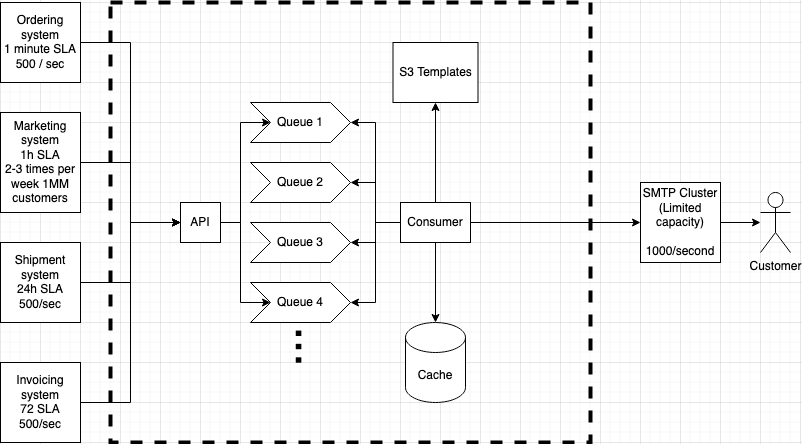

The diagram above was exported from draw.io. Its source (the exported page's mxGraphModel, read from the mxfile embedded in the PNG):
<mxGraphModel dx="1067" dy="655" grid="1" gridSize="10" guides="1" tooltips="1" connect="1" arrows="1" fold="1" page="1" pageScale="1" pageWidth="850" pageHeight="1100" math="0" shadow="0">
  <root>
    <mxCell id="0" />
    <mxCell id="1" parent="0" />
    <mxCell id="iC3ivqm_mp_m6xNgL1Iq-8" style="edgeStyle=orthogonalEdgeStyle;rounded=0;orthogonalLoop=1;jettySize=auto;html=1;entryX=0;entryY=0.5;entryDx=0;entryDy=0;" edge="1" parent="1" source="iC3ivqm_mp_m6xNgL1Iq-2" target="iC3ivqm_mp_m6xNgL1Iq-6">
      <mxGeometry relative="1" as="geometry" />
    </mxCell>
    <mxCell id="iC3ivqm_mp_m6xNgL1Iq-2" value="Ordering system&lt;br&gt;1 minute SLA&lt;br&gt;500 / sec" style="rounded=0;whiteSpace=wrap;html=1;" vertex="1" parent="1">
      <mxGeometry x="40" y="80" width="80" height="80" as="geometry" />
    </mxCell>
    <mxCell id="iC3ivqm_mp_m6xNgL1Iq-9" style="edgeStyle=orthogonalEdgeStyle;rounded=0;orthogonalLoop=1;jettySize=auto;html=1;entryX=0;entryY=0.5;entryDx=0;entryDy=0;" edge="1" parent="1" source="iC3ivqm_mp_m6xNgL1Iq-3" target="iC3ivqm_mp_m6xNgL1Iq-6">
      <mxGeometry relative="1" as="geometry" />
    </mxCell>
    <mxCell id="iC3ivqm_mp_m6xNgL1Iq-3" value="Marketing system&lt;br&gt;1h SLA&lt;br&gt;2-3 times per week 1MM customers" style="rounded=0;whiteSpace=wrap;html=1;" vertex="1" parent="1">
      <mxGeometry x="40" y="190" width="80" height="100" as="geometry" />
    </mxCell>
    <mxCell id="iC3ivqm_mp_m6xNgL1Iq-10" style="edgeStyle=orthogonalEdgeStyle;rounded=0;orthogonalLoop=1;jettySize=auto;html=1;entryX=0;entryY=0.5;entryDx=0;entryDy=0;" edge="1" parent="1" source="iC3ivqm_mp_m6xNgL1Iq-4" target="iC3ivqm_mp_m6xNgL1Iq-6">
      <mxGeometry relative="1" as="geometry" />
    </mxCell>
    <mxCell id="iC3ivqm_mp_m6xNgL1Iq-4" value="Shipment system&lt;br&gt;24h SLA&lt;br&gt;500/sec" style="rounded=0;whiteSpace=wrap;html=1;" vertex="1" parent="1">
      <mxGeometry x="40" y="320" width="80" height="80" as="geometry" />
    </mxCell>
    <mxCell id="iC3ivqm_mp_m6xNgL1Iq-11" style="edgeStyle=orthogonalEdgeStyle;rounded=0;orthogonalLoop=1;jettySize=auto;html=1;entryX=0;entryY=0.5;entryDx=0;entryDy=0;" edge="1" parent="1" source="iC3ivqm_mp_m6xNgL1Iq-5" target="iC3ivqm_mp_m6xNgL1Iq-6">
      <mxGeometry relative="1" as="geometry" />
    </mxCell>
    <mxCell id="iC3ivqm_mp_m6xNgL1Iq-5" value="Invoicing system&lt;br&gt;72 SLA&lt;br&gt;500/sec" style="rounded=0;whiteSpace=wrap;html=1;" vertex="1" parent="1">
      <mxGeometry x="40" y="440" width="80" height="80" as="geometry" />
    </mxCell>
    <mxCell id="iC3ivqm_mp_m6xNgL1Iq-7" value="" style="rounded=0;whiteSpace=wrap;html=1;fillColor=none;strokeWidth=4;dashed=1;" vertex="1" parent="1">
      <mxGeometry x="150" y="80" width="480" height="440" as="geometry" />
    </mxCell>
    <mxCell id="iC3ivqm_mp_m6xNgL1Iq-19" style="edgeStyle=orthogonalEdgeStyle;rounded=0;orthogonalLoop=1;jettySize=auto;html=1;entryX=0;entryY=0.5;entryDx=0;entryDy=0;" edge="1" parent="1" source="iC3ivqm_mp_m6xNgL1Iq-6" target="iC3ivqm_mp_m6xNgL1Iq-17">
      <mxGeometry relative="1" as="geometry">
        <Array as="points">
          <mxPoint x="280" y="300" />
          <mxPoint x="280" y="380" />
        </Array>
      </mxGeometry>
    </mxCell>
    <mxCell id="iC3ivqm_mp_m6xNgL1Iq-21" style="edgeStyle=orthogonalEdgeStyle;rounded=0;orthogonalLoop=1;jettySize=auto;html=1;entryX=0;entryY=0.5;entryDx=0;entryDy=0;" edge="1" parent="1" target="iC3ivqm_mp_m6xNgL1Iq-12">
      <mxGeometry relative="1" as="geometry">
        <mxPoint x="270" y="300" as="sourcePoint" />
        <Array as="points">
          <mxPoint x="280" y="300" />
          <mxPoint x="280" y="200" />
        </Array>
      </mxGeometry>
    </mxCell>
    <mxCell id="iC3ivqm_mp_m6xNgL1Iq-12" value="Queue 1" style="shape=step;perimeter=stepPerimeter;whiteSpace=wrap;html=1;fixedSize=1;" vertex="1" parent="1">
      <mxGeometry x="290" y="180" width="100" height="40" as="geometry" />
    </mxCell>
    <mxCell id="iC3ivqm_mp_m6xNgL1Iq-15" value="Queue 3" style="shape=step;perimeter=stepPerimeter;whiteSpace=wrap;html=1;fixedSize=1;" vertex="1" parent="1">
      <mxGeometry x="290" y="300" width="100" height="40" as="geometry" />
    </mxCell>
    <mxCell id="iC3ivqm_mp_m6xNgL1Iq-16" value="Queue 2" style="shape=step;perimeter=stepPerimeter;whiteSpace=wrap;html=1;fixedSize=1;" vertex="1" parent="1">
      <mxGeometry x="290" y="240" width="100" height="40" as="geometry" />
    </mxCell>
    <mxCell id="iC3ivqm_mp_m6xNgL1Iq-17" value="Queue 4" style="shape=step;perimeter=stepPerimeter;whiteSpace=wrap;html=1;fixedSize=1;" vertex="1" parent="1">
      <mxGeometry x="290" y="360" width="100" height="40" as="geometry" />
    </mxCell>
    <mxCell id="iC3ivqm_mp_m6xNgL1Iq-23" style="edgeStyle=orthogonalEdgeStyle;rounded=0;orthogonalLoop=1;jettySize=auto;html=1;entryX=1;entryY=0.5;entryDx=0;entryDy=0;" edge="1" parent="1" source="iC3ivqm_mp_m6xNgL1Iq-22" target="iC3ivqm_mp_m6xNgL1Iq-12">
      <mxGeometry relative="1" as="geometry" />
    </mxCell>
    <mxCell id="iC3ivqm_mp_m6xNgL1Iq-24" style="edgeStyle=orthogonalEdgeStyle;rounded=0;orthogonalLoop=1;jettySize=auto;html=1;entryX=1;entryY=0.5;entryDx=0;entryDy=0;" edge="1" parent="1" source="iC3ivqm_mp_m6xNgL1Iq-22" target="iC3ivqm_mp_m6xNgL1Iq-16">
      <mxGeometry relative="1" as="geometry" />
    </mxCell>
    <mxCell id="iC3ivqm_mp_m6xNgL1Iq-25" style="edgeStyle=orthogonalEdgeStyle;rounded=0;orthogonalLoop=1;jettySize=auto;html=1;entryX=1;entryY=0.5;entryDx=0;entryDy=0;" edge="1" parent="1" source="iC3ivqm_mp_m6xNgL1Iq-22" target="iC3ivqm_mp_m6xNgL1Iq-15">
      <mxGeometry relative="1" as="geometry" />
    </mxCell>
    <mxCell id="iC3ivqm_mp_m6xNgL1Iq-26" style="edgeStyle=orthogonalEdgeStyle;rounded=0;orthogonalLoop=1;jettySize=auto;html=1;entryX=1;entryY=0.5;entryDx=0;entryDy=0;" edge="1" parent="1" source="iC3ivqm_mp_m6xNgL1Iq-22" target="iC3ivqm_mp_m6xNgL1Iq-17">
      <mxGeometry relative="1" as="geometry" />
    </mxCell>
    <mxCell id="iC3ivqm_mp_m6xNgL1Iq-28" style="edgeStyle=orthogonalEdgeStyle;rounded=0;orthogonalLoop=1;jettySize=auto;html=1;" edge="1" parent="1" source="iC3ivqm_mp_m6xNgL1Iq-22" target="iC3ivqm_mp_m6xNgL1Iq-27">
      <mxGeometry relative="1" as="geometry" />
    </mxCell>
    <mxCell id="iC3ivqm_mp_m6xNgL1Iq-34" value="" style="edgeStyle=orthogonalEdgeStyle;rounded=0;orthogonalLoop=1;jettySize=auto;html=1;" edge="1" parent="1" source="iC3ivqm_mp_m6xNgL1Iq-22" target="iC3ivqm_mp_m6xNgL1Iq-33">
      <mxGeometry relative="1" as="geometry" />
    </mxCell>
    <mxCell id="iC3ivqm_mp_m6xNgL1Iq-36" value="" style="edgeStyle=orthogonalEdgeStyle;rounded=0;orthogonalLoop=1;jettySize=auto;html=1;" edge="1" parent="1" source="iC3ivqm_mp_m6xNgL1Iq-22" target="iC3ivqm_mp_m6xNgL1Iq-35">
      <mxGeometry relative="1" as="geometry" />
    </mxCell>
    <mxCell id="iC3ivqm_mp_m6xNgL1Iq-22" value="Consumer " style="rounded=0;whiteSpace=wrap;html=1;" vertex="1" parent="1">
      <mxGeometry x="440" y="280" width="70" height="40" as="geometry" />
    </mxCell>
    <mxCell id="iC3ivqm_mp_m6xNgL1Iq-32" value="" style="edgeStyle=orthogonalEdgeStyle;rounded=0;orthogonalLoop=1;jettySize=auto;html=1;" edge="1" parent="1" source="iC3ivqm_mp_m6xNgL1Iq-27" target="iC3ivqm_mp_m6xNgL1Iq-31">
      <mxGeometry relative="1" as="geometry" />
    </mxCell>
    <mxCell id="iC3ivqm_mp_m6xNgL1Iq-27" value="SMTP Cluster (Limited capacity)&lt;br&gt;&lt;br&gt;1000/second" style="rounded=0;whiteSpace=wrap;html=1;" vertex="1" parent="1">
      <mxGeometry x="680" y="260" width="80" height="80" as="geometry" />
    </mxCell>
    <mxCell id="iC3ivqm_mp_m6xNgL1Iq-31" value="Customer" style="shape=umlActor;verticalLabelPosition=bottom;verticalAlign=top;html=1;outlineConnect=0;" vertex="1" parent="1">
      <mxGeometry x="800" y="270" width="30" height="60" as="geometry" />
    </mxCell>
    <mxCell id="iC3ivqm_mp_m6xNgL1Iq-33" value="S3 Templates" style="whiteSpace=wrap;html=1;rounded=0;" vertex="1" parent="1">
      <mxGeometry x="432.5" y="120" width="85" height="60" as="geometry" />
    </mxCell>
    <mxCell id="iC3ivqm_mp_m6xNgL1Iq-35" value="Cache" style="shape=cylinder3;whiteSpace=wrap;html=1;boundedLbl=1;backgroundOutline=1;size=15;" vertex="1" parent="1">
      <mxGeometry x="445" y="400" width="60" height="80" as="geometry" />
    </mxCell>
    <mxCell id="iC3ivqm_mp_m6xNgL1Iq-6" value="API" style="rounded=0;whiteSpace=wrap;html=1;" vertex="1" parent="1">
      <mxGeometry x="220" y="280" width="40" height="40" as="geometry" />
    </mxCell>
    <mxCell id="iC3ivqm_mp_m6xNgL1Iq-43" value="..." style="text;html=1;strokeColor=none;fillColor=none;align=center;verticalAlign=middle;whiteSpace=wrap;rounded=0;fontStyle=0;fontSize=48;direction=east;rotation=90;" vertex="1" parent="1">
      <mxGeometry x="320" y="410" width="60" height="30" as="geometry" />
    </mxCell>
  </root>
</mxGraphModel>